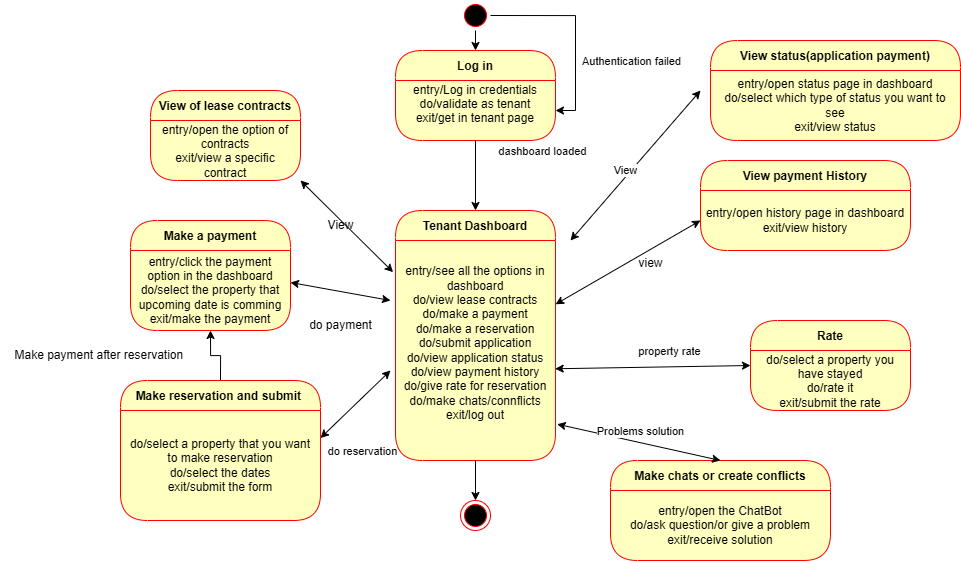

The diagram above was exported from draw.io. Its source (the exported page's mxGraphModel, read from the mxfile embedded in the PNG):
<mxGraphModel dx="1781" dy="1084" grid="1" gridSize="10" guides="1" tooltips="1" connect="1" arrows="1" fold="1" page="1" pageScale="1" pageWidth="850" pageHeight="1100" math="0" shadow="0">
  <root>
    <mxCell id="0" />
    <mxCell id="1" parent="0" />
    <mxCell id="pdNnOoQNrCjFdOfQh9Yq-1" value="Log in" style="swimlane;fontStyle=1;align=center;verticalAlign=middle;childLayout=stackLayout;horizontal=1;startSize=30;horizontalStack=0;resizeParent=0;resizeLast=1;container=0;fontColor=#000000;collapsible=0;rounded=1;arcSize=30;strokeColor=#ff0000;fillColor=#ffffc0;swimlaneFillColor=#ffffc0;dropTarget=0;" vertex="1" parent="1">
      <mxGeometry x="-55" y="70" width="160" height="90" as="geometry" />
    </mxCell>
    <mxCell id="pdNnOoQNrCjFdOfQh9Yq-2" value="entry/Log in credentials&lt;div&gt;do/validate as tenant&lt;/div&gt;&lt;div&gt;exit/get in tenant page&lt;/div&gt;&lt;div&gt;&lt;br&gt;&lt;/div&gt;" style="text;html=1;strokeColor=none;fillColor=none;align=center;verticalAlign=middle;spacingLeft=4;spacingRight=4;whiteSpace=wrap;overflow=hidden;rotatable=0;fontColor=#000000;" vertex="1" parent="pdNnOoQNrCjFdOfQh9Yq-1">
      <mxGeometry y="30" width="160" height="60" as="geometry" />
    </mxCell>
    <mxCell id="pdNnOoQNrCjFdOfQh9Yq-9" style="edgeStyle=orthogonalEdgeStyle;rounded=0;orthogonalLoop=1;jettySize=auto;html=1;exitX=0.5;exitY=1;exitDx=0;exitDy=0;entryX=0.5;entryY=0;entryDx=0;entryDy=0;" edge="1" parent="1" source="pdNnOoQNrCjFdOfQh9Yq-7" target="pdNnOoQNrCjFdOfQh9Yq-1">
      <mxGeometry relative="1" as="geometry" />
    </mxCell>
    <mxCell id="pdNnOoQNrCjFdOfQh9Yq-10" style="edgeStyle=orthogonalEdgeStyle;rounded=0;orthogonalLoop=1;jettySize=auto;html=1;exitX=1;exitY=0.5;exitDx=0;exitDy=0;entryX=1;entryY=0.5;entryDx=0;entryDy=0;" edge="1" parent="1" source="pdNnOoQNrCjFdOfQh9Yq-7" target="pdNnOoQNrCjFdOfQh9Yq-2">
      <mxGeometry relative="1" as="geometry" />
    </mxCell>
    <mxCell id="pdNnOoQNrCjFdOfQh9Yq-11" value="Authentication failed" style="edgeLabel;html=1;align=center;verticalAlign=middle;resizable=0;points=[];" vertex="1" connectable="0" parent="pdNnOoQNrCjFdOfQh9Yq-10">
      <mxGeometry x="0.33" y="3" relative="1" as="geometry">
        <mxPoint x="52" y="-3" as="offset" />
      </mxGeometry>
    </mxCell>
    <mxCell id="pdNnOoQNrCjFdOfQh9Yq-7" value="" style="ellipse;html=1;shape=startState;fillColor=#000000;strokeColor=#ff0000;" vertex="1" parent="1">
      <mxGeometry x="10" y="20" width="30" height="30" as="geometry" />
    </mxCell>
    <mxCell id="pdNnOoQNrCjFdOfQh9Yq-12" value="Tenant Dashboard" style="swimlane;fontStyle=1;align=center;verticalAlign=middle;childLayout=stackLayout;horizontal=1;startSize=30;horizontalStack=0;resizeParent=0;resizeLast=1;container=0;fontColor=#000000;collapsible=0;rounded=1;arcSize=30;strokeColor=#ff0000;fillColor=#ffffc0;swimlaneFillColor=#ffffc0;dropTarget=0;" vertex="1" parent="1">
      <mxGeometry x="-55" y="230" width="160" height="250" as="geometry" />
    </mxCell>
    <mxCell id="pdNnOoQNrCjFdOfQh9Yq-13" value="entry/see all the options in dashboard&lt;div&gt;do/view lease contracts&lt;/div&gt;&lt;div&gt;do/make a payment&lt;/div&gt;&lt;div&gt;do/make a reservation&lt;/div&gt;&lt;div&gt;do/submit application&lt;/div&gt;&lt;div&gt;do/view application status&lt;/div&gt;&lt;div&gt;do/view payment history&lt;/div&gt;&lt;div&gt;do/give rate for reservation&lt;/div&gt;&lt;div&gt;do/make chats/connflicts&lt;/div&gt;&lt;div&gt;exit/log out&lt;/div&gt;&lt;div&gt;&lt;br&gt;&lt;/div&gt;" style="text;html=1;strokeColor=none;fillColor=none;align=center;verticalAlign=middle;spacingLeft=4;spacingRight=4;whiteSpace=wrap;overflow=hidden;rotatable=0;fontColor=#000000;" vertex="1" parent="pdNnOoQNrCjFdOfQh9Yq-12">
      <mxGeometry y="30" width="160" height="220" as="geometry" />
    </mxCell>
    <mxCell id="pdNnOoQNrCjFdOfQh9Yq-16" style="edgeStyle=orthogonalEdgeStyle;rounded=0;orthogonalLoop=1;jettySize=auto;html=1;exitX=0.5;exitY=1;exitDx=0;exitDy=0;entryX=0.5;entryY=0;entryDx=0;entryDy=0;" edge="1" parent="1" source="pdNnOoQNrCjFdOfQh9Yq-2" target="pdNnOoQNrCjFdOfQh9Yq-12">
      <mxGeometry relative="1" as="geometry" />
    </mxCell>
    <mxCell id="pdNnOoQNrCjFdOfQh9Yq-17" value="View of lease contracts" style="swimlane;fontStyle=1;align=center;verticalAlign=middle;childLayout=stackLayout;horizontal=1;startSize=30;horizontalStack=0;resizeParent=0;resizeLast=1;container=0;fontColor=#000000;collapsible=0;rounded=1;arcSize=30;strokeColor=#ff0000;fillColor=#ffffc0;swimlaneFillColor=#ffffc0;dropTarget=0;" vertex="1" parent="1">
      <mxGeometry x="-300" y="110" width="150" height="90" as="geometry" />
    </mxCell>
    <mxCell id="pdNnOoQNrCjFdOfQh9Yq-18" value="entry/open the option of contracts&lt;div&gt;exit/view a specific contract&lt;/div&gt;" style="text;html=1;strokeColor=none;fillColor=none;align=center;verticalAlign=middle;spacingLeft=4;spacingRight=4;whiteSpace=wrap;overflow=hidden;rotatable=0;fontColor=#000000;" vertex="1" parent="pdNnOoQNrCjFdOfQh9Yq-17">
      <mxGeometry y="30" width="150" height="60" as="geometry" />
    </mxCell>
    <mxCell id="pdNnOoQNrCjFdOfQh9Yq-21" value="" style="endArrow=classic;startArrow=classic;html=1;rounded=0;entryX=1;entryY=1;entryDx=0;entryDy=0;exitX=-0.015;exitY=0.144;exitDx=0;exitDy=0;exitPerimeter=0;" edge="1" parent="1" source="pdNnOoQNrCjFdOfQh9Yq-13" target="pdNnOoQNrCjFdOfQh9Yq-18">
      <mxGeometry width="50" height="50" relative="1" as="geometry">
        <mxPoint x="-20" y="290" as="sourcePoint" />
        <mxPoint x="30" y="240" as="targetPoint" />
      </mxGeometry>
    </mxCell>
    <mxCell id="pdNnOoQNrCjFdOfQh9Yq-22" value="Make a payment" style="swimlane;fontStyle=1;align=center;verticalAlign=middle;childLayout=stackLayout;horizontal=1;startSize=30;horizontalStack=0;resizeParent=0;resizeLast=1;container=0;fontColor=#000000;collapsible=0;rounded=1;arcSize=30;strokeColor=#ff0000;fillColor=#ffffc0;swimlaneFillColor=#ffffc0;dropTarget=0;" vertex="1" parent="1">
      <mxGeometry x="-320" y="240" width="160" height="110" as="geometry" />
    </mxCell>
    <mxCell id="pdNnOoQNrCjFdOfQh9Yq-23" value="entry/click the payment option in the dashboard&lt;div&gt;do/select the property that upcoming date is comming&lt;/div&gt;&lt;div&gt;exit/make the payment&lt;/div&gt;" style="text;html=1;strokeColor=none;fillColor=none;align=center;verticalAlign=middle;spacingLeft=4;spacingRight=4;whiteSpace=wrap;overflow=hidden;rotatable=0;fontColor=#000000;" vertex="1" parent="pdNnOoQNrCjFdOfQh9Yq-22">
      <mxGeometry y="30" width="160" height="80" as="geometry" />
    </mxCell>
    <mxCell id="pdNnOoQNrCjFdOfQh9Yq-27" value="" style="endArrow=classic;startArrow=classic;html=1;rounded=0;entryX=1;entryY=1;entryDx=0;entryDy=0;" edge="1" parent="1">
      <mxGeometry width="50" height="50" relative="1" as="geometry">
        <mxPoint x="-60" y="320" as="sourcePoint" />
        <mxPoint x="-160" y="302" as="targetPoint" />
      </mxGeometry>
    </mxCell>
    <mxCell id="pdNnOoQNrCjFdOfQh9Yq-65" style="edgeStyle=orthogonalEdgeStyle;rounded=0;orthogonalLoop=1;jettySize=auto;html=1;exitX=0.5;exitY=0;exitDx=0;exitDy=0;entryX=0.5;entryY=1;entryDx=0;entryDy=0;" edge="1" parent="1" source="pdNnOoQNrCjFdOfQh9Yq-28" target="pdNnOoQNrCjFdOfQh9Yq-23">
      <mxGeometry relative="1" as="geometry" />
    </mxCell>
    <mxCell id="pdNnOoQNrCjFdOfQh9Yq-28" value="Make reservation and submit " style="swimlane;fontStyle=1;align=center;verticalAlign=middle;childLayout=stackLayout;horizontal=1;startSize=30;horizontalStack=0;resizeParent=0;resizeLast=1;container=0;fontColor=#000000;collapsible=0;rounded=1;arcSize=30;strokeColor=#ff0000;fillColor=#ffffc0;swimlaneFillColor=#ffffc0;dropTarget=0;" vertex="1" parent="1">
      <mxGeometry x="-330" y="400" width="200" height="140" as="geometry" />
    </mxCell>
    <mxCell id="pdNnOoQNrCjFdOfQh9Yq-29" value="do/select a property that you want to make reservation&lt;div&gt;do/select the dates&lt;/div&gt;&lt;div&gt;exit/submit the form&lt;/div&gt;" style="text;html=1;strokeColor=none;fillColor=none;align=center;verticalAlign=middle;spacingLeft=4;spacingRight=4;whiteSpace=wrap;overflow=hidden;rotatable=0;fontColor=#000000;" vertex="1" parent="pdNnOoQNrCjFdOfQh9Yq-28">
      <mxGeometry y="30" width="200" height="110" as="geometry" />
    </mxCell>
    <mxCell id="pdNnOoQNrCjFdOfQh9Yq-32" value="" style="endArrow=classic;startArrow=classic;html=1;rounded=0;entryX=1;entryY=0.25;entryDx=0;entryDy=0;" edge="1" parent="1" target="pdNnOoQNrCjFdOfQh9Yq-29">
      <mxGeometry width="50" height="50" relative="1" as="geometry">
        <mxPoint x="-60" y="390" as="sourcePoint" />
        <mxPoint x="-90" y="420" as="targetPoint" />
      </mxGeometry>
    </mxCell>
    <mxCell id="pdNnOoQNrCjFdOfQh9Yq-55" value="dashboard loaded" style="edgeLabel;html=1;align=center;verticalAlign=middle;resizable=0;points=[];" vertex="1" connectable="0" parent="pdNnOoQNrCjFdOfQh9Yq-32">
      <mxGeometry x="0.1236" y="3" relative="1" as="geometry">
        <mxPoint x="188" y="-260" as="offset" />
      </mxGeometry>
    </mxCell>
    <mxCell id="pdNnOoQNrCjFdOfQh9Yq-59" value="do reservation" style="edgeLabel;html=1;align=center;verticalAlign=middle;resizable=0;points=[];" vertex="1" connectable="0" parent="pdNnOoQNrCjFdOfQh9Yq-32">
      <mxGeometry x="-0.0712" y="6" relative="1" as="geometry">
        <mxPoint y="44" as="offset" />
      </mxGeometry>
    </mxCell>
    <mxCell id="pdNnOoQNrCjFdOfQh9Yq-33" value="View status(application payment)" style="swimlane;fontStyle=1;align=center;verticalAlign=middle;childLayout=stackLayout;horizontal=1;startSize=30;horizontalStack=0;resizeParent=0;resizeLast=1;container=0;fontColor=#000000;collapsible=0;rounded=1;arcSize=30;strokeColor=#ff0000;fillColor=#ffffc0;swimlaneFillColor=#ffffc0;dropTarget=0;" vertex="1" parent="1">
      <mxGeometry x="260" y="60" width="250" height="100" as="geometry" />
    </mxCell>
    <mxCell id="pdNnOoQNrCjFdOfQh9Yq-34" value="entry/open status page in dashboard&lt;div&gt;do/select which type of status you want to see&lt;/div&gt;&lt;div&gt;exit/view status&lt;/div&gt;" style="text;html=1;strokeColor=none;fillColor=none;align=center;verticalAlign=middle;spacingLeft=4;spacingRight=4;whiteSpace=wrap;overflow=hidden;rotatable=0;fontColor=#000000;" vertex="1" parent="pdNnOoQNrCjFdOfQh9Yq-33">
      <mxGeometry y="30" width="250" height="70" as="geometry" />
    </mxCell>
    <mxCell id="pdNnOoQNrCjFdOfQh9Yq-36" value="View payment History" style="swimlane;fontStyle=1;align=center;verticalAlign=middle;childLayout=stackLayout;horizontal=1;startSize=30;horizontalStack=0;resizeParent=0;resizeLast=1;container=0;fontColor=#000000;collapsible=0;rounded=1;arcSize=30;strokeColor=#ff0000;fillColor=#ffffc0;swimlaneFillColor=#ffffc0;dropTarget=0;" vertex="1" parent="1">
      <mxGeometry x="250" y="180" width="210" height="90" as="geometry" />
    </mxCell>
    <mxCell id="pdNnOoQNrCjFdOfQh9Yq-37" value="entry/open history page in dashboard&lt;div&gt;exit/view history&lt;/div&gt;" style="text;html=1;strokeColor=none;fillColor=none;align=center;verticalAlign=middle;spacingLeft=4;spacingRight=4;whiteSpace=wrap;overflow=hidden;rotatable=0;fontColor=#000000;" vertex="1" parent="pdNnOoQNrCjFdOfQh9Yq-36">
      <mxGeometry y="30" width="210" height="60" as="geometry" />
    </mxCell>
    <mxCell id="pdNnOoQNrCjFdOfQh9Yq-39" value="Rate" style="swimlane;fontStyle=1;align=center;verticalAlign=middle;childLayout=stackLayout;horizontal=1;startSize=30;horizontalStack=0;resizeParent=0;resizeLast=1;container=0;fontColor=#000000;collapsible=0;rounded=1;arcSize=30;strokeColor=#ff0000;fillColor=#ffffc0;swimlaneFillColor=#ffffc0;dropTarget=0;" vertex="1" parent="1">
      <mxGeometry x="300" y="340" width="160" height="90" as="geometry" />
    </mxCell>
    <mxCell id="pdNnOoQNrCjFdOfQh9Yq-40" value="do/select a property you have stayed&lt;div&gt;do/rate it&lt;/div&gt;&lt;div&gt;exit/submit the rate&lt;/div&gt;" style="text;html=1;strokeColor=none;fillColor=none;align=center;verticalAlign=middle;spacingLeft=4;spacingRight=4;whiteSpace=wrap;overflow=hidden;rotatable=0;fontColor=#000000;" vertex="1" parent="pdNnOoQNrCjFdOfQh9Yq-39">
      <mxGeometry y="30" width="160" height="60" as="geometry" />
    </mxCell>
    <mxCell id="pdNnOoQNrCjFdOfQh9Yq-42" value="" style="endArrow=classic;startArrow=classic;html=1;rounded=0;" edge="1" parent="1">
      <mxGeometry width="50" height="50" relative="1" as="geometry">
        <mxPoint x="250" y="110" as="sourcePoint" />
        <mxPoint x="120" y="260" as="targetPoint" />
      </mxGeometry>
    </mxCell>
    <mxCell id="pdNnOoQNrCjFdOfQh9Yq-60" value="View" style="edgeLabel;html=1;align=center;verticalAlign=middle;resizable=0;points=[];" vertex="1" connectable="0" parent="pdNnOoQNrCjFdOfQh9Yq-42">
      <mxGeometry x="0.0961" y="-5" relative="1" as="geometry">
        <mxPoint x="-1" as="offset" />
      </mxGeometry>
    </mxCell>
    <mxCell id="pdNnOoQNrCjFdOfQh9Yq-43" value="Make chats or create conflicts" style="swimlane;fontStyle=1;align=center;verticalAlign=middle;childLayout=stackLayout;horizontal=1;startSize=30;horizontalStack=0;resizeParent=0;resizeLast=1;container=0;fontColor=#000000;collapsible=0;rounded=1;arcSize=30;strokeColor=#ff0000;fillColor=#ffffc0;swimlaneFillColor=#ffffc0;dropTarget=0;" vertex="1" parent="1">
      <mxGeometry x="160" y="480" width="220" height="100" as="geometry" />
    </mxCell>
    <mxCell id="pdNnOoQNrCjFdOfQh9Yq-44" value="entry/open the ChatBot&lt;div&gt;do/ask question/or give a problem&lt;/div&gt;&lt;div&gt;exit/receive solution&lt;/div&gt;" style="text;html=1;strokeColor=none;fillColor=none;align=center;verticalAlign=middle;spacingLeft=4;spacingRight=4;whiteSpace=wrap;overflow=hidden;rotatable=0;fontColor=#000000;" vertex="1" parent="pdNnOoQNrCjFdOfQh9Yq-43">
      <mxGeometry y="30" width="220" height="70" as="geometry" />
    </mxCell>
    <mxCell id="pdNnOoQNrCjFdOfQh9Yq-46" value="" style="endArrow=classic;startArrow=classic;html=1;rounded=0;exitX=0;exitY=0.5;exitDx=0;exitDy=0;" edge="1" parent="1" source="pdNnOoQNrCjFdOfQh9Yq-37" target="pdNnOoQNrCjFdOfQh9Yq-13">
      <mxGeometry width="50" height="50" relative="1" as="geometry">
        <mxPoint x="320" y="350" as="sourcePoint" />
        <mxPoint x="190" y="500" as="targetPoint" />
      </mxGeometry>
    </mxCell>
    <mxCell id="pdNnOoQNrCjFdOfQh9Yq-47" value="" style="endArrow=classic;startArrow=classic;html=1;rounded=0;exitX=0;exitY=0.25;exitDx=0;exitDy=0;entryX=0.998;entryY=0.583;entryDx=0;entryDy=0;entryPerimeter=0;" edge="1" parent="1" source="pdNnOoQNrCjFdOfQh9Yq-40" target="pdNnOoQNrCjFdOfQh9Yq-13">
      <mxGeometry width="50" height="50" relative="1" as="geometry">
        <mxPoint x="320" y="380" as="sourcePoint" />
        <mxPoint x="190" y="530" as="targetPoint" />
      </mxGeometry>
    </mxCell>
    <mxCell id="pdNnOoQNrCjFdOfQh9Yq-62" value="property rate" style="edgeLabel;html=1;align=center;verticalAlign=middle;resizable=0;points=[];" vertex="1" connectable="0" parent="pdNnOoQNrCjFdOfQh9Yq-47">
      <mxGeometry x="-0.1602" y="1" relative="1" as="geometry">
        <mxPoint y="-17" as="offset" />
      </mxGeometry>
    </mxCell>
    <mxCell id="pdNnOoQNrCjFdOfQh9Yq-48" value="" style="endArrow=classic;startArrow=classic;html=1;rounded=0;exitX=1.011;exitY=0.835;exitDx=0;exitDy=0;exitPerimeter=0;entryX=0.5;entryY=0;entryDx=0;entryDy=0;" edge="1" parent="1" source="pdNnOoQNrCjFdOfQh9Yq-13" target="pdNnOoQNrCjFdOfQh9Yq-43">
      <mxGeometry width="50" height="50" relative="1" as="geometry">
        <mxPoint x="320" y="450" as="sourcePoint" />
        <mxPoint x="190" y="600" as="targetPoint" />
      </mxGeometry>
    </mxCell>
    <mxCell id="pdNnOoQNrCjFdOfQh9Yq-63" value="Problems solution" style="edgeLabel;html=1;align=center;verticalAlign=middle;resizable=0;points=[];" vertex="1" connectable="0" parent="pdNnOoQNrCjFdOfQh9Yq-48">
      <mxGeometry x="-0.1013" y="-2" relative="1" as="geometry">
        <mxPoint x="10" y="-12" as="offset" />
      </mxGeometry>
    </mxCell>
    <mxCell id="pdNnOoQNrCjFdOfQh9Yq-50" value="View" style="text;html=1;align=center;verticalAlign=middle;resizable=0;points=[];autosize=1;strokeColor=none;fillColor=none;" vertex="1" parent="1">
      <mxGeometry x="-135" y="230" width="50" height="30" as="geometry" />
    </mxCell>
    <mxCell id="pdNnOoQNrCjFdOfQh9Yq-51" value="do payment" style="text;html=1;align=center;verticalAlign=middle;resizable=0;points=[];autosize=1;strokeColor=none;fillColor=none;" vertex="1" parent="1">
      <mxGeometry x="-155" y="330" width="90" height="30" as="geometry" />
    </mxCell>
    <mxCell id="pdNnOoQNrCjFdOfQh9Yq-56" value="" style="ellipse;html=1;shape=endState;fillColor=#000000;strokeColor=#ff0000;" vertex="1" parent="1">
      <mxGeometry x="10" y="520" width="30" height="30" as="geometry" />
    </mxCell>
    <mxCell id="pdNnOoQNrCjFdOfQh9Yq-58" style="edgeStyle=orthogonalEdgeStyle;rounded=0;orthogonalLoop=1;jettySize=auto;html=1;exitX=0.5;exitY=1;exitDx=0;exitDy=0;entryX=0.5;entryY=0;entryDx=0;entryDy=0;" edge="1" parent="1" source="pdNnOoQNrCjFdOfQh9Yq-13" target="pdNnOoQNrCjFdOfQh9Yq-56">
      <mxGeometry relative="1" as="geometry" />
    </mxCell>
    <mxCell id="pdNnOoQNrCjFdOfQh9Yq-61" value="view" style="text;html=1;align=center;verticalAlign=middle;resizable=0;points=[];autosize=1;strokeColor=none;fillColor=none;" vertex="1" parent="1">
      <mxGeometry x="175" y="268" width="50" height="30" as="geometry" />
    </mxCell>
    <mxCell id="pdNnOoQNrCjFdOfQh9Yq-66" value="Make payment after reservation&amp;nbsp;" style="text;html=1;align=center;verticalAlign=middle;resizable=0;points=[];autosize=1;strokeColor=none;fillColor=none;" vertex="1" parent="1">
      <mxGeometry x="-450" y="360" width="200" height="30" as="geometry" />
    </mxCell>
  </root>
</mxGraphModel>